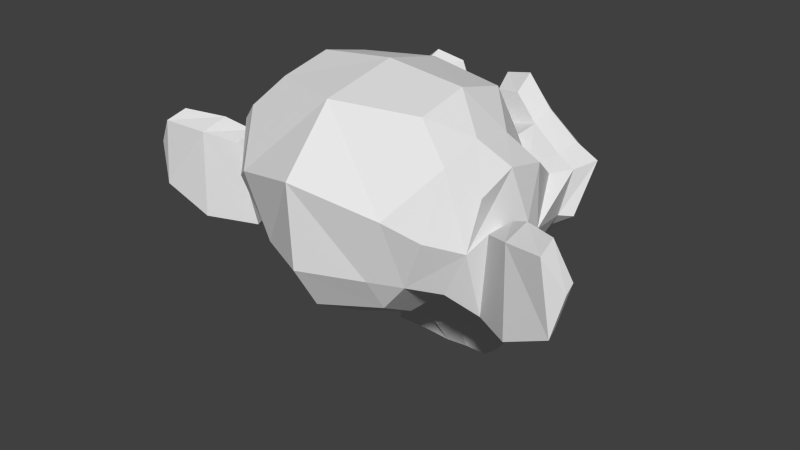 # Source: monkey.blend  (saved by Blender 2.79.0; exported with 4.5.12 LTS)
import bpy
from mathutils import Matrix  # noqa: F401  (used for matrix-valued properties, if any)

bpy.ops.wm.read_factory_settings(use_empty=True)
scene = bpy.context.scene
scene.name = 'Scene'

# ---- collections
col_collection_1 = bpy.data.collections.new('Collection 1'); scene.collection.children.link(col_collection_1)

# ---- world
world_world = bpy.data.worlds.new('World'); scene.world = world_world
world_world.color = (0.05088, 0.05088, 0.05088)
world_world.use_sun_shadow = False
world_world.sun_shadow_jitter_overblur = 0.0
world_world.cycles.sampling_method = 'NONE'
world_world.cycles.sample_map_resolution = 256

# ---- meshes
me_suzanne = bpy.data.meshes.new('Suzanne')
me_suzanne.from_pydata([(-0.4375, 0.1124, 0.1641), (0.4375, 0.1124, 0.1641), (-0.5, 0.03427, 0.09375), (0.5, 0.03427, 0.09375), (-0.5469, -0.0751, 0.05469), (0.5469, -0.0751, 0.05469), (-0.3516, -0.03604, -0.02344), (0.3516, -0.03604, -0.02344), (-0.3516, 0.06552, 0.03125), (0.3516, 0.06552, 0.03125), (-0.3516, 0.128, 0.1328), (0.3516, 0.128, 0.1328), (-0.2734, 0.1436, 0.1641), (0.2734, 0.1436, 0.1641), (-0.2031, 0.08896, 0.09375), (0.2031, 0.08896, 0.09375), (-0.1563, -0.004792, 0.05469), (0.1562, -0.004792, 0.05469), (-0.07813, 0.00302, 0.2422), (0.07812, 0.00302, 0.2422), (-0.1406, 0.08896, 0.2422), (0.1406, 0.08896, 0.2422), (-0.2422, 0.1436, 0.2422), (0.2422, 0.1436, 0.2422), (-0.2734, 0.1436, 0.3281), (0.2734, 0.1436, 0.3281), (-0.2031, 0.08896, 0.3906), (0.2031, 0.08896, 0.3906), (-0.1563, -0.004792, 0.4375), (0.1562, -0.004792, 0.4375), (-0.3516, -0.03604, 0.5156), (0.3516, -0.03604, 0.5156), (-0.3516, 0.06552, 0.4531), (0.3516, 0.06552, 0.4531), (-0.3516, 0.128, 0.3594), (0.3516, 0.128, 0.3594), (-0.4375, 0.1124, 0.3281), (0.4375, 0.1124, 0.3281), (-0.5, 0.03427, 0.3906), (0.5, 0.03427, 0.3906), (-0.5469, -0.0751, 0.4375), (0.5469, -0.0751, 0.4375), (-0.625, -0.09073, 0.2422), (0.625, -0.09073, 0.2422), (-0.5625, 0.01865, 0.2422), (0.5625, 0.01865, 0.2422), (-0.4688, 0.1046, 0.2422), (0.4688, 0.1046, 0.2422), (-0.4766, 0.1202, 0.2422), (0.4766, 0.1202, 0.2422), (-0.4453, 0.128, 0.3359), (0.4453, 0.128, 0.3359), (-0.3516, 0.1515, 0.375), (0.3516, 0.1515, 0.375), (-0.2656, 0.1671, 0.3359), (0.2656, 0.1671, 0.3359), (-0.2266, 0.1671, 0.2422), (0.2266, 0.1671, 0.2422), (-0.2656, 0.1671, 0.1562), (0.2656, 0.1671, 0.1562), (-0.3516, 0.1749, 0.2422), (0.3516, 0.1749, 0.2422), (-0.3516, 0.1515, 0.1172), (0.3516, 0.1515, 0.1172), (-0.4453, 0.128, 0.1562), (0.4453, 0.128, 0.1562), (-3.633e-08, 0.08896, 0.4297), (-4.316e-08, 0.1671, 0.3516), (-3.565e-08, 0.08115, -0.6797), (-3.975e-08, 0.128, -0.3203), (-4.111e-08, 0.1436, -0.1875), (-3.428e-08, 0.06552, -0.7734), (-2.404e-08, -0.05167, 0.4062), (-2.13e-08, -0.08292, 0.5703), (7.636e-08, -1.2, 0.8984), (1.03e-07, -1.505, 0.5625), (1.01e-07, -1.481, 0.07031), (5.929e-08, -1.005, -0.3828), (-0.2031, -0.09073, -0.1875), (0.2031, -0.09073, -0.1875), (-0.3125, -0.08292, -0.4375), (0.3125, -0.08292, -0.4375), (-0.3516, -0.08292, -0.6953), (0.3516, -0.08292, -0.6953), (-0.3672, -0.122, -0.8906), (0.3672, -0.122, -0.8906), (-0.3281, -0.1298, -0.9453), (0.3281, -0.1298, -0.9453), (-0.1797, -0.09854, -0.9688), (0.1797, -0.09854, -0.9688), (-2.199e-08, -0.0751, -0.9844), (-0.4375, -0.122, -0.1406), (0.4375, -0.122, -0.1406), (-0.6328, -0.1142, -0.03906), (0.6328, -0.1142, -0.03906), (-0.8281, -0.2079, 0.1484), (0.8281, -0.2079, 0.1484), (-0.8594, -0.05948, 0.4297), (0.8594, -0.05948, 0.4297), (-0.7109, -0.02823, 0.4844), (0.7109, -0.02823, 0.4844), (-0.4922, 0.03427, 0.6016), (0.4922, 0.03427, 0.6016), (-0.3203, 0.08115, 0.7578), (0.3203, 0.08115, 0.7578), (-0.1563, 0.1046, 0.7188), (0.1562, 0.1046, 0.7188), (-0.0625, 0.09677, 0.4922), (0.0625, 0.09677, 0.4922), (-0.1641, 0.1202, 0.4141), (0.1641, 0.1202, 0.4141), (-0.125, 0.1124, 0.3047), (0.125, 0.1124, 0.3047), (-0.2031, 0.08896, 0.09375), (0.2031, 0.08896, 0.09375), (-0.375, 0.0499, 0.01562), (0.375, 0.0499, 0.01562), (-0.4922, 0.01865, 0.0625), (0.4922, 0.01865, 0.0625), (-0.625, -0.004792, 0.1875), (0.625, -0.004792, 0.1875), (-0.6406, -0.004792, 0.2969), (0.6406, -0.004792, 0.2969), (-0.6016, 0.01083, 0.375), (0.6016, 0.01083, 0.375), (-0.4297, 0.06552, 0.4375), (0.4297, 0.06552, 0.4375), (-0.25, 0.1046, 0.4688), (0.25, 0.1046, 0.4688), (-3.565e-08, 0.08115, -0.7656), (-0.1094, 0.08115, -0.7188), (0.1094, 0.08115, -0.7188), (-0.1172, 0.05771, -0.8359), (0.1172, 0.05771, -0.8359), (-0.0625, 0.04208, -0.8828), (0.0625, 0.04208, -0.8828), (-3.155e-08, 0.03427, -0.8906), (-3.701e-08, 0.09677, -0.1953), (-3.633e-08, 0.08896, -0.1406), (-0.1016, 0.08896, -0.1484), (0.1016, 0.08896, -0.1484), (-0.125, 0.09677, -0.2266), (0.125, 0.09677, -0.2266), (-0.08594, 0.08896, -0.2891), (0.08594, 0.08896, -0.2891), (-0.3984, 0.01865, -0.04688), (0.3984, 0.01865, -0.04688), (-0.6172, -0.02823, 0.05469), (0.6172, -0.02823, 0.05469), (-0.7266, -0.05167, 0.2031), (0.7266, -0.05167, 0.2031), (-0.7422, 0.00302, 0.375), (0.7422, 0.00302, 0.375), (-0.6875, 0.07333, 0.4141), (0.6875, 0.07333, 0.4141), (-0.4375, 0.1436, 0.5469), (0.4375, 0.1436, 0.5469), (-0.3125, 0.1827, 0.6406), (0.3125, 0.1827, 0.6406), (-0.2031, 0.1983, 0.6172), (0.2031, 0.1983, 0.6172), (-0.1016, 0.1905, 0.4297), (0.1016, 0.1905, 0.4297), (-0.125, 0.1593, -0.1016), (0.125, 0.1593, -0.1016), (-0.2109, 0.05771, -0.4453), (0.2109, 0.05771, -0.4453), (-0.25, 0.03427, -0.7031), (0.25, 0.03427, -0.7031), (-0.2656, 0.01083, -0.8203), (0.2656, 0.01083, -0.8203), (-0.2344, -0.02042, -0.9141), (0.2344, -0.02042, -0.9141), (-0.1641, -0.02042, -0.9297), (0.1641, -0.02042, -0.9297), (-2.745e-08, -0.0126, -0.9453), (-3.496e-08, 0.07333, 0.04688), (-3.838e-08, 0.1124, 0.2109), (-0.3281, 0.08896, 0.4766), (0.3281, 0.08896, 0.4766), (-0.1641, 0.09677, 0.1406), (0.1641, 0.09677, 0.1406), (-0.1328, 0.1046, 0.2109), (0.1328, 0.1046, 0.2109), (-0.1172, 0.08115, -0.6875), (0.1172, 0.08115, -0.6875), (-0.07813, 0.09677, -0.4453), (0.07812, 0.09677, -0.4453), (-3.701e-08, 0.09677, -0.4453), (-3.633e-08, 0.08896, -0.3281), (-0.09375, 0.128, -0.2734), (0.09375, 0.128, -0.2734), (-0.1328, 0.1436, -0.2266), (0.1328, 0.1436, -0.2266), (-0.1094, 0.128, -0.1328), (0.1094, 0.128, -0.1328), (-0.03906, 0.128, -0.125), (0.03906, 0.128, -0.125), (-4.384e-08, 0.1749, -0.2031), (-0.04688, 0.1593, -0.1484), (0.04687, 0.1593, -0.1484), (-0.09375, 0.1593, -0.1562), (0.09375, 0.1593, -0.1562), (-0.1094, 0.1749, -0.2266), (0.1094, 0.1749, -0.2266), (-0.07813, 0.1515, -0.25), (0.07812, 0.1515, -0.25), (-4.179e-08, 0.1515, -0.2891), (-0.2578, -0.09854, -0.3125), (0.2578, -0.09854, -0.3125), (-0.1641, 0.05771, -0.2422), (0.1641, 0.05771, -0.2422), (-0.1797, 0.05771, -0.3125), (0.1797, 0.05771, -0.3125), (-0.2344, -0.09854, -0.25), (0.2344, -0.09854, -0.25), (-3.155e-08, 0.03427, -0.875), (-0.04688, 0.03427, -0.8672), (0.04687, 0.03427, -0.8672), (-0.09375, 0.05771, -0.8203), (0.09375, 0.05771, -0.8203), (-0.09375, 0.07333, -0.7422), (0.09375, 0.07333, -0.7422), (-2.882e-08, 0.00302, -0.7812), (-0.09375, 0.01083, -0.75), (0.09375, 0.01083, -0.75), (-0.09375, -0.0126, -0.8125), (0.09375, -0.0126, -0.8125), (-0.04688, -0.02042, -0.8516), (0.04687, -0.02042, -0.8516), (-2.677e-08, -0.02042, -0.8594), (-0.1719, 0.128, 0.2188), (0.1719, 0.128, 0.2188), (-0.1875, 0.1202, 0.1562), (0.1875, 0.1202, 0.1562), (-0.3359, 0.1046, 0.4297), (0.3359, 0.1046, 0.4297), (-0.2734, 0.1202, 0.4219), (0.2734, 0.1202, 0.4219), (-0.4219, 0.1202, 0.3984), (0.4219, 0.1202, 0.3984), (-0.5625, 0.04208, 0.3516), (0.5625, 0.04208, 0.3516), (-0.5859, 0.03427, 0.2891), (0.5859, 0.03427, 0.2891), (-0.5781, 0.02646, 0.1953), (0.5781, 0.02646, 0.1953), (-0.4766, 0.06552, 0.1016), (0.4766, 0.06552, 0.1016), (-0.375, 0.08896, 0.0625), (0.375, 0.08896, 0.0625), (-0.2266, 0.128, 0.1094), (0.2266, 0.128, 0.1094), (-0.1797, 0.128, 0.2969), (0.1797, 0.128, 0.2969), (-0.2109, 0.128, 0.375), (0.2109, 0.128, 0.375), (-0.2344, 0.1046, 0.3594), (0.2344, 0.1046, 0.3594), (-0.1953, 0.1046, 0.2969), (0.1953, 0.1046, 0.2969), (-0.2422, 0.1046, 0.125), (0.2422, 0.1046, 0.125), (-0.375, 0.07333, 0.08594), (0.375, 0.07333, 0.08594), (-0.4609, 0.0499, 0.1172), (0.4609, 0.0499, 0.1172), (-0.5469, 0.01865, 0.2109), (0.5469, 0.01865, 0.2109), (-0.5547, 0.01865, 0.2812), (0.5547, 0.01865, 0.2812), (-0.5312, 0.02646, 0.3359), (0.5312, 0.02646, 0.3359), (-0.4141, 0.09677, 0.3906), (0.4141, 0.09677, 0.3906), (-0.2812, 0.1124, 0.3984), (0.2812, 0.1124, 0.3984), (-0.3359, 0.09677, 0.4062), (0.3359, 0.09677, 0.4062), (-0.2031, 0.09677, 0.1719), (0.2031, 0.09677, 0.1719), (-0.1953, 0.09677, 0.2266), (0.1953, 0.09677, 0.2266), (-0.1094, -0.04385, 0.4609), (0.1094, -0.04385, 0.4609), (-0.1953, -0.03604, 0.6641), (0.1953, -0.03604, 0.6641), (-0.3359, -0.05948, 0.6875), (0.3359, -0.05948, 0.6875), (-0.4844, -0.09854, 0.5547), (0.4844, -0.09854, 0.5547), (-0.6797, -0.161, 0.4531), (0.6797, -0.161, 0.4531), (-0.7969, -0.1923, 0.4062), (0.7969, -0.1923, 0.4062), (-0.7734, -0.2782, 0.1641), (0.7734, -0.2782, 0.1641), (-0.6016, -0.2392, 0.0), (0.6016, -0.2392, 0.0), (-0.4375, -0.1845, -0.09375), (0.4375, -0.1845, -0.09375), (3.283e-09, -0.3642, 0.8984), (3.538e-08, -0.7314, 0.9844), (8.729e-08, -1.325, -0.1953), (1.216e-08, -0.4657, -0.4609), (-1.174e-08, -0.1923, -0.9766), (-1.498e-09, -0.3095, -0.8047), (5.51e-10, -0.3329, -0.5703), (3.966e-09, -0.372, -0.4844), (-0.8516, -0.5985, 0.2344), (0.8516, -0.5985, 0.2344), (-0.8594, -0.7001, 0.3203), (0.8594, -0.7001, 0.3203), (-0.7734, -1.091, 0.2656), (0.7734, -1.091, 0.2656), (-0.4609, -1.356, 0.4375), (0.4609, -1.356, 0.4375), (-0.7344, -0.5829, -0.04688), (0.7344, -0.5829, -0.04688), (-0.5938, -0.8173, -0.125), (0.5938, -0.8173, -0.125), (-0.6406, -1.083, -0.007812), (0.6406, -1.083, -0.007812), (-0.3359, -1.317, 0.05469), (0.3359, -1.317, 0.05469), (-0.2344, -0.247, -0.3516), (0.2344, -0.247, -0.3516), (-0.1797, -0.3954, -0.4141), (0.1797, -0.3954, -0.4141), (-0.2891, -0.2704, -0.7109), (0.2891, -0.2704, -0.7109), (-0.25, -0.2626, -0.5), (0.25, -0.2626, -0.5), (-0.3281, -0.2548, -0.9141), (0.3281, -0.2548, -0.9141), (-0.1406, -0.286, -0.7578), (0.1406, -0.286, -0.7578), (-0.125, -0.2939, -0.5391), (0.125, -0.2939, -0.5391), (-0.1641, -0.2157, -0.9453), (0.1641, -0.2157, -0.9453), (-0.2188, -0.2235, -0.2812), (0.2188, -0.2235, -0.2812), (-0.2109, -0.1845, -0.2266), (0.2109, -0.1845, -0.2266), (-0.2031, -0.1532, -0.1719), (0.2031, -0.1532, -0.1719), (-0.2109, -0.4892, -0.3906), (0.2109, -0.4892, -0.3906), (-0.2969, -0.9189, -0.3125), (0.2969, -0.9189, -0.3125), (-0.3437, -1.192, -0.1484), (0.3438, -1.192, -0.1484), (-0.4531, -1.036, 0.8672), (0.4531, -1.036, 0.8672), (-0.4531, -0.7235, 0.9297), (0.4531, -0.7235, 0.9297), (-0.4531, -0.4189, 0.8516), (0.4531, -0.4189, 0.8516), (-0.4609, -0.2235, 0.5234), (0.4609, -0.2235, 0.5234), (-0.7266, -0.3173, 0.4062), (0.7266, -0.3173, 0.4062), (-0.6328, -0.372, 0.4531), (0.6328, -0.372, 0.4531), (-0.6406, -0.5985, 0.7031), (0.6406, -0.5985, 0.7031), (-0.7969, -0.5282, 0.5625), (0.7969, -0.5282, 0.5625), (-0.7969, -0.7704, 0.6172), (0.7969, -0.7704, 0.6172), (-0.6406, -0.8485, 0.75), (0.6406, -0.8485, 0.75), (-0.6406, -1.099, 0.6797), (0.6406, -1.099, 0.6797), (-0.7969, -1.013, 0.5391), (0.7969, -1.013, 0.5391), (-0.6172, -1.239, 0.3281), (0.6172, -1.239, 0.3281), (-0.4844, -1.2, 0.02344), (0.4844, -1.2, 0.02344), (-0.8203, -0.8564, 0.3281), (0.8203, -0.8564, 0.3281), (-0.4062, -0.5048, -0.1719), (0.4062, -0.5048, -0.1719), (-0.4297, -0.8642, -0.1953), (0.4297, -0.8642, -0.1953), (-0.8906, -0.8876, 0.4062), (0.8906, -0.8876, 0.4062), (-0.7734, -0.7782, -0.1406), (0.7734, -0.7782, -0.1406), (-1.039, -0.9814, -0.1016), (1.039, -0.9814, -0.1016), (-1.281, -1.083, 0.05469), (1.281, -1.083, 0.05469), (-1.352, -1.075, 0.3203), (1.352, -1.075, 0.3203), (-1.234, -1.075, 0.5078), (1.234, -1.075, 0.5078), (-1.023, -0.9657, 0.4766), (1.023, -0.9657, 0.4766), (-1.016, -0.9423, 0.4141), (1.016, -0.9423, 0.4141), (-1.188, -1.044, 0.4375), (1.188, -1.044, 0.4375), (-1.266, -1.059, 0.2891), (1.266, -1.059, 0.2891), (-1.211, -1.059, 0.07812), (1.211, -1.059, 0.07812), (-1.031, -0.9579, -0.03906), (1.031, -0.9579, -0.03906), (-0.8281, -0.786, -0.07031), (0.8281, -0.786, -0.07031), (-0.9219, -0.872, 0.3594), (0.9219, -0.872, 0.3594), (-0.9453, -0.9423, 0.3047), (0.9453, -0.9423, 0.3047), (-0.8828, -0.8642, -0.02344), (0.8828, -0.8642, -0.02344), (-1.039, -1.02, 0.0), (1.039, -1.02, 0.0), (-1.188, -1.099, 0.09375), (1.188, -1.099, 0.09375), (-1.234, -1.099, 0.25), (1.234, -1.099, 0.25), (-1.172, -1.091, 0.3594), (1.172, -1.091, 0.3594), (-1.023, -1.013, 0.3438), (1.023, -1.013, 0.3438), (-0.8438, -0.8642, 0.2891), (0.8438, -0.8642, 0.2891), (-0.8359, -0.9267, 0.1719), (0.8359, -0.9267, 0.1719), (-0.7578, -0.9267, 0.09375), (0.7578, -0.9267, 0.09375), (-0.8203, -0.9267, 0.08594), (0.8203, -0.9267, 0.08594), (-0.8438, -0.9267, 0.01562), (0.8438, -0.9267, 0.01562), (-0.8125, -0.9267, -0.01562), (0.8125, -0.9267, -0.01562), (-0.7266, -0.7235, 0.0), (0.7266, -0.7235, 0.0), (-0.7188, -0.8251, -0.02344), (0.7188, -0.8251, -0.02344), (-0.7188, -0.8407, 0.03906), (0.7188, -0.8407, 0.03906), (-0.7969, -0.8642, 0.2031), (0.7969, -0.8642, 0.2031), (-0.8906, -0.9189, 0.2422), (0.8906, -0.9189, 0.2422), (-0.8906, -0.9735, 0.2344), (0.8906, -0.9735, 0.2344), (-0.8125, -0.9735, -0.01562), (0.8125, -0.9735, -0.01562), (-0.8516, -0.9735, 0.01562), (0.8516, -0.9735, 0.01562), (-0.8281, -0.9735, 0.07812), (0.8281, -0.9735, 0.07812), (-0.7656, -0.9735, 0.09375), (0.7656, -0.9735, 0.09375), (-0.8438, -0.9735, 0.1719), (0.8438, -0.9735, 0.1719), (-1.039, -1.067, 0.3281), (1.039, -1.067, 0.3281), (-1.188, -1.138, 0.3438), (1.188, -1.138, 0.3438), (-1.258, -1.145, 0.2422), (1.258, -1.145, 0.2422), (-1.211, -1.138, 0.08594), (1.211, -1.138, 0.08594), (-1.047, -1.075, 0.0), (1.047, -1.075, 0.0), (-0.8828, -0.9189, -0.01562), (0.8828, -0.9189, -0.01562), (-0.9531, -0.997, 0.2891), (0.9531, -0.997, 0.2891), (-0.8906, -0.9814, 0.1094), (0.8906, -0.9814, 0.1094), (-0.9375, -0.9892, 0.0625), (0.9375, -0.9892, 0.0625), (-1.0, -1.02, 0.125), (1.0, -1.02, 0.125), (-0.9609, -1.005, 0.1719), (0.9609, -1.005, 0.1719), (-1.016, -1.028, 0.2344), (1.016, -1.028, 0.2344), (-1.055, -1.036, 0.1875), (1.055, -1.036, 0.1875), (-1.109, -1.044, 0.2109), (1.109, -1.044, 0.2109), (-1.086, -1.044, 0.2734), (1.086, -1.044, 0.2734), (-1.023, -1.138, 0.4375), (1.023, -1.138, 0.4375), (-1.25, -1.2, 0.4688), (1.25, -1.2, 0.4688), (-1.367, -1.153, 0.2969), (1.367, -1.153, 0.2969), (-1.312, -1.184, 0.05469), (1.312, -1.184, 0.05469), (-1.039, -1.145, -0.08594), (1.039, -1.145, -0.08594), (-0.7891, -0.9814, -0.125), (0.7891, -0.9814, -0.125), (-0.8594, -1.036, 0.3828), (0.8594, -1.036, 0.3828)], [], [(46, 0, 2, 44), (3, 1, 47, 45), (44, 2, 4, 42), (5, 3, 45, 43), (2, 8, 6, 4), (7, 9, 3, 5), (0, 10, 8, 2), (9, 11, 1, 3), (10, 12, 14, 8), (15, 13, 11, 9), (8, 14, 16, 6), (17, 15, 9, 7), (14, 20, 18, 16), (19, 21, 15, 17), (12, 22, 20, 14), (21, 23, 13, 15), (22, 24, 26, 20), (27, 25, 23, 21), (20, 26, 28, 18), (29, 27, 21, 19), (26, 32, 30, 28), (31, 33, 27, 29), (24, 34, 32, 26), (33, 35, 25, 27), (34, 36, 38, 32), (39, 37, 35, 33), (32, 38, 40, 30), (41, 39, 33, 31), (38, 44, 42, 40), (43, 45, 39, 41), (36, 46, 44, 38), (45, 47, 37, 39), (46, 36, 50, 48), (51, 37, 47, 49), (36, 34, 52, 50), (53, 35, 37, 51), (34, 24, 54, 52), (55, 25, 35, 53), (24, 22, 56, 54), (57, 23, 25, 55), (22, 12, 58, 56), (59, 13, 23, 57), (12, 10, 62, 58), (63, 11, 13, 59), (10, 0, 64, 62), (65, 1, 11, 63), (0, 46, 48, 64), (49, 47, 1, 65), (60, 64, 48), (49, 65, 61), (62, 64, 60), (61, 65, 63), (60, 58, 62), (63, 59, 61), (60, 56, 58), (59, 57, 61), (60, 54, 56), (57, 55, 61), (60, 52, 54), (55, 53, 61), (60, 50, 52), (53, 51, 61), (60, 48, 50), (51, 49, 61), (88, 173, 175, 90), (175, 174, 89, 90), (86, 171, 173, 88), (174, 172, 87, 89), (84, 169, 171, 86), (172, 170, 85, 87), (82, 167, 169, 84), (170, 168, 83, 85), (80, 165, 167, 82), (168, 166, 81, 83), (78, 91, 145, 163), (146, 92, 79, 164), (91, 93, 147, 145), (148, 94, 92, 146), (93, 95, 149, 147), (150, 96, 94, 148), (95, 97, 151, 149), (152, 98, 96, 150), (97, 99, 153, 151), (154, 100, 98, 152), (99, 101, 155, 153), (156, 102, 100, 154), (101, 103, 157, 155), (158, 104, 102, 156), (103, 105, 159, 157), (160, 106, 104, 158), (105, 107, 161, 159), (162, 108, 106, 160), (107, 66, 67, 161), (67, 66, 108, 162), (109, 127, 159, 161), (160, 128, 110, 162), (127, 178, 157, 159), (158, 179, 128, 160), (125, 155, 157, 178), (158, 156, 126, 179), (123, 153, 155, 125), (156, 154, 124, 126), (121, 151, 153, 123), (154, 152, 122, 124), (119, 149, 151, 121), (152, 150, 120, 122), (117, 147, 149, 119), (150, 148, 118, 120), (115, 145, 147, 117), (148, 146, 116, 118), (113, 163, 145, 115), (146, 164, 114, 116), (113, 180, 176, 163), (176, 181, 114, 164), (109, 161, 67, 111), (67, 162, 110, 112), (111, 67, 177, 182), (177, 67, 112, 183), (176, 180, 182, 177), (183, 181, 176, 177), (134, 136, 175, 173), (175, 136, 135, 174), (132, 134, 173, 171), (174, 135, 133, 172), (130, 132, 171, 169), (172, 133, 131, 170), (165, 186, 184, 167), (185, 187, 166, 168), (130, 169, 167, 184), (168, 170, 131, 185), (143, 189, 188, 186), (188, 189, 144, 187), (184, 186, 188, 68), (188, 187, 185, 68), (129, 130, 184, 68), (185, 131, 129, 68), (141, 192, 190, 143), (191, 193, 142, 144), (139, 194, 192, 141), (193, 195, 140, 142), (138, 196, 194, 139), (195, 197, 138, 140), (137, 70, 196, 138), (197, 70, 137, 138), (189, 143, 190, 69), (191, 144, 189, 69), (69, 190, 205, 207), (206, 191, 69, 207), (70, 198, 199, 196), (200, 198, 70, 197), (196, 199, 201, 194), (202, 200, 197, 195), (194, 201, 203, 192), (204, 202, 195, 193), (192, 203, 205, 190), (206, 204, 193, 191), (198, 203, 201, 199), (202, 204, 198, 200), (198, 207, 205, 203), (206, 207, 198, 204), (138, 139, 163, 176), (164, 140, 138, 176), (139, 141, 210, 163), (211, 142, 140, 164), (141, 143, 212, 210), (213, 144, 142, 211), (143, 186, 165, 212), (166, 187, 144, 213), (80, 208, 212, 165), (213, 209, 81, 166), (208, 214, 210, 212), (211, 215, 209, 213), (78, 163, 210, 214), (211, 164, 79, 215), (130, 129, 71, 221), (71, 129, 131, 222), (132, 130, 221, 219), (222, 131, 133, 220), (134, 132, 219, 217), (220, 133, 135, 218), (136, 134, 217, 216), (218, 135, 136, 216), (216, 217, 228, 230), (229, 218, 216, 230), (217, 219, 226, 228), (227, 220, 218, 229), (219, 221, 224, 226), (225, 222, 220, 227), (221, 71, 223, 224), (223, 71, 222, 225), (223, 230, 228, 224), (229, 230, 223, 225), (224, 228, 226), (227, 229, 225), (182, 180, 233, 231), (234, 181, 183, 232), (111, 182, 231, 253), (232, 183, 112, 254), (109, 111, 253, 255), (254, 112, 110, 256), (180, 113, 251, 233), (252, 114, 181, 234), (113, 115, 249, 251), (250, 116, 114, 252), (115, 117, 247, 249), (248, 118, 116, 250), (117, 119, 245, 247), (246, 120, 118, 248), (119, 121, 243, 245), (244, 122, 120, 246), (121, 123, 241, 243), (242, 124, 122, 244), (123, 125, 239, 241), (240, 126, 124, 242), (125, 178, 235, 239), (236, 179, 126, 240), (178, 127, 237, 235), (238, 128, 179, 236), (127, 109, 255, 237), (256, 110, 128, 238), (237, 255, 257, 275), (258, 256, 238, 276), (235, 237, 275, 277), (276, 238, 236, 278), (239, 235, 277, 273), (278, 236, 240, 274), (241, 239, 273, 271), (274, 240, 242, 272), (243, 241, 271, 269), (272, 242, 244, 270), (245, 243, 269, 267), (270, 244, 246, 268), (247, 245, 267, 265), (268, 246, 248, 266), (249, 247, 265, 263), (266, 248, 250, 264), (251, 249, 263, 261), (264, 250, 252, 262), (233, 251, 261, 279), (262, 252, 234, 280), (255, 253, 259, 257), (260, 254, 256, 258), (253, 231, 281, 259), (282, 232, 254, 260), (231, 233, 279, 281), (280, 234, 232, 282), (66, 107, 283, 72), (284, 108, 66, 72), (107, 105, 285, 283), (286, 106, 108, 284), (105, 103, 287, 285), (288, 104, 106, 286), (103, 101, 289, 287), (290, 102, 104, 288), (101, 99, 291, 289), (292, 100, 102, 290), (99, 97, 293, 291), (294, 98, 100, 292), (97, 95, 295, 293), (296, 96, 98, 294), (95, 93, 297, 295), (298, 94, 96, 296), (93, 91, 299, 297), (300, 92, 94, 298), (307, 308, 327, 337), (328, 308, 307, 338), (306, 307, 337, 335), (338, 307, 306, 336), (305, 306, 335, 339), (336, 306, 305, 340), (88, 90, 305, 339), (305, 90, 89, 340), (86, 88, 339, 333), (340, 89, 87, 334), (84, 86, 333, 329), (334, 87, 85, 330), (82, 84, 329, 331), (330, 85, 83, 332), (329, 335, 337, 331), (338, 336, 330, 332), (329, 333, 339, 335), (340, 334, 330, 336), (325, 331, 337, 327), (338, 332, 326, 328), (80, 82, 331, 325), (332, 83, 81, 326), (208, 341, 343, 214), (344, 342, 209, 215), (80, 325, 341, 208), (342, 326, 81, 209), (78, 214, 343, 345), (344, 215, 79, 346), (78, 345, 299, 91), (300, 346, 79, 92), (76, 323, 351, 303), (352, 324, 76, 303), (303, 351, 349, 77), (350, 352, 303, 77), (77, 349, 347, 304), (348, 350, 77, 304), (304, 347, 327, 308), (328, 348, 304, 308), (325, 327, 347, 341), (348, 328, 326, 342), (295, 297, 317, 309), (318, 298, 296, 310), (75, 315, 323, 76), (324, 316, 75, 76), (301, 357, 355, 302), (356, 358, 301, 302), (302, 355, 353, 74), (354, 356, 302, 74), (74, 353, 315, 75), (316, 354, 74, 75), (291, 293, 361, 363), (362, 294, 292, 364), (363, 361, 367, 365), (368, 362, 364, 366), (365, 367, 369, 371), (370, 368, 366, 372), (371, 369, 375, 373), (376, 370, 372, 374), (313, 377, 373, 375), (374, 378, 314, 376), (315, 353, 373, 377), (374, 354, 316, 378), (353, 355, 371, 373), (372, 356, 354, 374), (355, 357, 365, 371), (366, 358, 356, 372), (357, 359, 363, 365), (364, 360, 358, 366), (289, 291, 363, 359), (364, 292, 290, 360), (73, 359, 357, 301), (358, 360, 73, 301), (283, 285, 287, 289), (288, 286, 284, 290), (283, 289, 359, 73), (360, 290, 284, 73), (72, 283, 73), (73, 284, 72), (293, 295, 309, 361), (310, 296, 294, 362), (309, 311, 367, 361), (368, 312, 310, 362), (311, 381, 369, 367), (370, 382, 312, 368), (313, 375, 369, 381), (370, 376, 314, 382), (347, 349, 385, 383), (386, 350, 348, 384), (317, 383, 385, 319), (386, 384, 318, 320), (297, 299, 383, 317), (384, 300, 298, 318), (299, 343, 341, 383), (342, 344, 300, 384), (341, 347, 383), (384, 348, 342), (299, 345, 343), (344, 346, 300), (313, 321, 379, 377), (380, 322, 314, 378), (315, 377, 379, 323), (380, 378, 316, 324), (319, 385, 379, 321), (380, 386, 320, 322), (349, 351, 379, 385), (380, 352, 350, 386), (323, 379, 351), (352, 380, 324), (399, 387, 413, 401), (414, 388, 400, 402), (399, 401, 403, 397), (404, 402, 400, 398), (397, 403, 405, 395), (406, 404, 398, 396), (395, 405, 407, 393), (408, 406, 396, 394), (393, 407, 409, 391), (410, 408, 394, 392), (391, 409, 411, 389), (412, 410, 392, 390), (409, 419, 417, 411), (418, 420, 410, 412), (407, 421, 419, 409), (420, 422, 408, 410), (405, 423, 421, 407), (422, 424, 406, 408), (403, 425, 423, 405), (424, 426, 404, 406), (401, 427, 425, 403), (426, 428, 402, 404), (401, 413, 415, 427), (416, 414, 402, 428), (317, 319, 443, 441), (444, 320, 318, 442), (319, 389, 411, 443), (412, 390, 320, 444), (309, 317, 441, 311), (442, 318, 310, 312), (381, 429, 413, 387), (414, 430, 382, 388), (411, 417, 439, 443), (440, 418, 412, 444), (437, 445, 443, 439), (444, 446, 438, 440), (433, 445, 437, 435), (438, 446, 434, 436), (431, 447, 445, 433), (446, 448, 432, 434), (429, 447, 431, 449), (432, 448, 430, 450), (413, 429, 449, 415), (450, 430, 414, 416), (311, 447, 429, 381), (430, 448, 312, 382), (311, 441, 445, 447), (446, 442, 312, 448), (441, 443, 445), (446, 444, 442), (415, 449, 451, 475), (452, 450, 416, 476), (449, 431, 461, 451), (462, 432, 450, 452), (431, 433, 459, 461), (460, 434, 432, 462), (433, 435, 457, 459), (458, 436, 434, 460), (435, 437, 455, 457), (456, 438, 436, 458), (437, 439, 453, 455), (454, 440, 438, 456), (439, 417, 473, 453), (474, 418, 440, 454), (427, 415, 475, 463), (476, 416, 428, 464), (425, 427, 463, 465), (464, 428, 426, 466), (423, 425, 465, 467), (466, 426, 424, 468), (421, 423, 467, 469), (468, 424, 422, 470), (419, 421, 469, 471), (470, 422, 420, 472), (417, 419, 471, 473), (472, 420, 418, 474), (457, 455, 479, 477), (480, 456, 458, 478), (477, 479, 481, 483), (482, 480, 478, 484), (483, 481, 487, 485), (488, 482, 484, 486), (485, 487, 489, 491), (490, 488, 486, 492), (463, 475, 485, 491), (486, 476, 464, 492), (451, 483, 485, 475), (486, 484, 452, 476), (451, 461, 477, 483), (478, 462, 452, 484), (457, 477, 461, 459), (462, 478, 458, 460), (453, 473, 479, 455), (480, 474, 454, 456), (471, 481, 479, 473), (480, 482, 472, 474), (469, 487, 481, 471), (482, 488, 470, 472), (467, 489, 487, 469), (488, 490, 468, 470), (465, 491, 489, 467), (490, 492, 466, 468), (463, 491, 465), (466, 492, 464), (391, 389, 503, 501), (504, 390, 392, 502), (393, 391, 501, 499), (502, 392, 394, 500), (395, 393, 499, 497), (500, 394, 396, 498), (397, 395, 497, 495), (498, 396, 398, 496), (399, 397, 495, 493), (496, 398, 400, 494), (387, 399, 493, 505), (494, 400, 388, 506), (493, 501, 503, 505), (504, 502, 494, 506), (493, 495, 499, 501), (500, 496, 494, 502), (495, 497, 499), (500, 498, 496), (313, 381, 387, 505), (388, 382, 314, 506), (313, 505, 503, 321), (504, 506, 314, 322), (319, 321, 503, 389), (504, 322, 320, 390)])
_uv = me_suzanne.uv_layers.new(name='UVMap')
_uv.uv.foreach_set('vector', [0.7669, 0.6663, 0.755, 0.6542, 0.7662, 0.6308, 0.7916, 0.6558, 0.6262, 0.6308, 0.6374, 0.6542, 0.6255, 0.6663, 0.6008, 0.6558, 0.6988, 0.5543, 0.6768, 0.5331, 0.692, 0.5104, 0.7235, 0.5447, 0.6325, 0.3901, 0.6476, 0.4129, 0.6254, 0.4339, 0.6008, 0.4242, 0.6768, 0.5331, 0.646, 0.5341, 0.6409, 0.5085, 0.692, 0.5104, 0.6835, 0.3884, 0.6784, 0.4139, 0.6476, 0.4129, 0.6325, 0.3901, 0.755, 0.6542, 0.7359, 0.6534, 0.7292, 0.6286, 0.7662, 0.6308, 0.6632, 0.6286, 0.6565, 0.6534, 0.6374, 0.6542, 0.6262, 0.6308, 0.7359, 0.6534, 0.7227, 0.6663, 0.6996, 0.6543, 0.7292, 0.6286, 0.6928, 0.6543, 0.6698, 0.6663, 0.6565, 0.6534, 0.6632, 0.6286, 0.646, 0.5341, 0.6247, 0.5548, 0.6008, 0.5431, 0.6409, 0.5085, 0.7235, 0.4231, 0.6996, 0.4347, 0.6784, 0.4139, 0.6835, 0.3884, 0.6247, 0.5548, 0.6227, 0.5832, 0.6008, 0.5935, 0.6008, 0.5431, 0.7233, 0.4735, 0.7015, 0.4632, 0.6996, 0.4347, 0.7235, 0.4231, 0.7227, 0.6663, 0.7211, 0.6859, 0.6964, 0.6965, 0.6996, 0.6543, 0.6961, 0.6965, 0.6714, 0.6859, 0.6698, 0.6663, 0.6928, 0.6543, 0.7211, 0.6859, 0.7369, 0.6993, 0.7291, 0.7226, 0.6964, 0.6965, 0.6633, 0.7226, 0.6555, 0.6993, 0.6714, 0.6859, 0.6961, 0.6965, 0.6227, 0.5832, 0.6436, 0.6038, 0.637, 0.6283, 0.6008, 0.5935, 0.687, 0.5082, 0.6805, 0.4836, 0.7015, 0.4632, 0.7233, 0.4735, 0.6436, 0.6038, 0.6739, 0.6046, 0.6874, 0.6269, 0.637, 0.6283, 0.6367, 0.5066, 0.6502, 0.4844, 0.6805, 0.4836, 0.687, 0.5082, 0.7369, 0.6993, 0.7553, 0.6986, 0.7677, 0.7191, 0.7291, 0.7226, 0.6247, 0.7191, 0.6372, 0.6986, 0.6555, 0.6993, 0.6633, 0.7226, 0.7553, 0.6986, 0.7677, 0.6844, 0.7916, 0.6913, 0.7677, 0.7191, 0.6008, 0.6913, 0.6247, 0.6844, 0.6372, 0.6986, 0.6247, 0.7191, 0.6739, 0.6046, 0.697, 0.5848, 0.7234, 0.5924, 0.6874, 0.6269, 0.6008, 0.472, 0.6272, 0.4644, 0.6502, 0.4844, 0.6367, 0.5066, 0.697, 0.5848, 0.6988, 0.5543, 0.7235, 0.5447, 0.7234, 0.5924, 0.6008, 0.4242, 0.6254, 0.4339, 0.6272, 0.4644, 0.6008, 0.472, 0.7677, 0.6844, 0.7669, 0.6663, 0.7916, 0.6558, 0.7916, 0.6913, 0.6008, 0.6558, 0.6255, 0.6663, 0.6247, 0.6844, 0.6008, 0.6913, 0.7669, 0.6663, 0.7677, 0.6844, 0.7641, 0.6837, 0.7643, 0.6674, 0.6284, 0.6837, 0.6247, 0.6844, 0.6255, 0.6663, 0.6282, 0.6674, 0.7677, 0.6844, 0.7553, 0.6986, 0.7522, 0.6941, 0.7641, 0.6837, 0.6402, 0.6941, 0.6372, 0.6986, 0.6247, 0.6844, 0.6284, 0.6837, 0.7553, 0.6986, 0.7369, 0.6993, 0.7383, 0.6941, 0.7522, 0.6941, 0.6541, 0.6941, 0.6555, 0.6993, 0.6372, 0.6986, 0.6402, 0.6941, 0.7369, 0.6993, 0.7211, 0.6859, 0.7277, 0.6832, 0.7383, 0.6941, 0.6647, 0.6832, 0.6714, 0.6859, 0.6555, 0.6993, 0.6541, 0.6941, 0.7211, 0.6859, 0.7227, 0.6663, 0.7274, 0.6689, 0.7277, 0.6832, 0.665, 0.6689, 0.6698, 0.6663, 0.6714, 0.6859, 0.6647, 0.6832, 0.7227, 0.6663, 0.7359, 0.6534, 0.7371, 0.6588, 0.7274, 0.6689, 0.6553, 0.6588, 0.6565, 0.6534, 0.6698, 0.6663, 0.665, 0.6689, 0.7359, 0.6534, 0.755, 0.6542, 0.7531, 0.6574, 0.7371, 0.6588, 0.6393, 0.6574, 0.6374, 0.6542, 0.6565, 0.6534, 0.6553, 0.6588, 0.755, 0.6542, 0.7669, 0.6663, 0.7643, 0.6674, 0.7531, 0.6574, 0.6282, 0.6674, 0.6255, 0.6663, 0.6374, 0.6542, 0.6393, 0.6574, 0.7445, 0.676, 0.7531, 0.6574, 0.7643, 0.6674, 0.6282, 0.6674, 0.6393, 0.6574, 0.6479, 0.676, 0.7371, 0.6588, 0.7531, 0.6574, 0.7445, 0.676, 0.6479, 0.676, 0.6393, 0.6574, 0.6553, 0.6588, 0.7445, 0.676, 0.7274, 0.6689, 0.7371, 0.6588, 0.6553, 0.6588, 0.665, 0.6689, 0.6479, 0.676, 0.7445, 0.676, 0.7277, 0.6832, 0.7274, 0.6689, 0.665, 0.6689, 0.6647, 0.6832, 0.6479, 0.676, 0.7445, 0.676, 0.7383, 0.6941, 0.7277, 0.6832, 0.6647, 0.6832, 0.6541, 0.6941, 0.6479, 0.676, 0.7445, 0.676, 0.7522, 0.6941, 0.7383, 0.6941, 0.6541, 0.6941, 0.6402, 0.6941, 0.6479, 0.676, 0.7445, 0.676, 0.7641, 0.6837, 0.7522, 0.6941, 0.6402, 0.6941, 0.6284, 0.6837, 0.6479, 0.676, 0.7445, 0.676, 0.7643, 0.6674, 0.7641, 0.6837, 0.6284, 0.6837, 0.6282, 0.6674, 0.6479, 0.676, 0.8349, 0.0004791, 0.8298, 0.01566, 0.8014, 0.01369, 0.8014, 0.0003536, 0.8014, 0.01369, 0.7729, 0.01539, 0.7679, 0.0001539, 0.8014, 0.0003536, 0.8636, 0.004226, 0.8416, 0.01878, 0.8298, 0.01566, 0.8349, 0.0004791, 0.7729, 0.01539, 0.761, 0.01839, 0.7392, 0.003609, 0.7679, 0.0001539, 0.8717, 0.01423, 0.8471, 0.03567, 0.8416, 0.01878, 0.8636, 0.004226, 0.761, 0.01839, 0.7554, 0.03522, 0.731, 0.01353, 0.7392, 0.003609, 0.8747, 0.05237, 0.8462, 0.05666, 0.8471, 0.03567, 0.8717, 0.01423, 0.7554, 0.03522, 0.7561, 0.05622, 0.7276, 0.05164, 0.731, 0.01353, 0.8775, 0.1025, 0.8435, 0.106, 0.8462, 0.05666, 0.8747, 0.05237, 0.7561, 0.05622, 0.7583, 0.1056, 0.7243, 0.1018, 0.7276, 0.05164, 0.8772, 0.1554, 0.9193, 0.1789, 0.8964, 0.2072, 0.8316, 0.1901, 0.7046, 0.2067, 0.6818, 0.1782, 0.7242, 0.1548, 0.7696, 0.1899, 0.9193, 0.1789, 0.9523, 0.2074, 0.9413, 0.2304, 0.8964, 0.2072, 0.6596, 0.2299, 0.6486, 0.2068, 0.6818, 0.1782, 0.7046, 0.2067, 0.9523, 0.2074, 0.9998, 0.2402, 0.9648, 0.2603, 0.9413, 0.2304, 0.636, 0.2598, 0.6008, 0.2396, 0.6486, 0.2068, 0.6596, 0.2299, 0.9998, 0.2402, 0.9963, 0.3071, 0.9658, 0.2999, 0.9648, 0.2603, 0.6348, 0.2996, 0.6043, 0.3067, 0.6008, 0.2396, 0.636, 0.2598, 0.9963, 0.3071, 0.9685, 0.326, 0.9499, 0.3115, 0.9658, 0.2999, 0.6508, 0.3112, 0.6321, 0.3257, 0.6043, 0.3067, 0.6348, 0.2996, 0.9685, 0.326, 0.9265, 0.3579, 0.9042, 0.34, 0.9499, 0.3115, 0.6966, 0.3398, 0.6742, 0.3578, 0.6321, 0.3257, 0.6508, 0.3112, 0.9265, 0.3579, 0.8856, 0.388, 0.8782, 0.3576, 0.9042, 0.34, 0.7225, 0.3575, 0.7151, 0.388, 0.6742, 0.3578, 0.6966, 0.3398, 0.8856, 0.388, 0.8495, 0.383, 0.857, 0.3545, 0.8782, 0.3576, 0.7438, 0.3545, 0.7513, 0.3831, 0.7151, 0.388, 0.7225, 0.3575, 0.8495, 0.383, 0.816, 0.3441, 0.8288, 0.3219, 0.857, 0.3545, 0.772, 0.3218, 0.7849, 0.3441, 0.7513, 0.3831, 0.7438, 0.3545, 0.816, 0.3441, 0.8004, 0.3337, 0.8005, 0.3068, 0.8288, 0.3219, 0.8005, 0.3068, 0.8004, 0.3337, 0.7849, 0.3441, 0.772, 0.3218, 0.8464, 0.3112, 0.8661, 0.3201, 0.857, 0.3545, 0.8288, 0.3219, 0.7438, 0.3545, 0.7347, 0.32, 0.7545, 0.3111, 0.772, 0.3218, 0.8661, 0.3201, 0.8825, 0.3203, 0.8782, 0.3576, 0.857, 0.3545, 0.7225, 0.3575, 0.7183, 0.3202, 0.7347, 0.32, 0.7438, 0.3545, 0.9035, 0.3133, 0.9042, 0.34, 0.8782, 0.3576, 0.8825, 0.3203, 0.7225, 0.3575, 0.6966, 0.3398, 0.6973, 0.3131, 0.7183, 0.3202, 0.9363, 0.2968, 0.9499, 0.3115, 0.9042, 0.34, 0.9035, 0.3133, 0.6966, 0.3398, 0.6508, 0.3112, 0.6645, 0.2965, 0.6973, 0.3131, 0.945, 0.2808, 0.9658, 0.2999, 0.9499, 0.3115, 0.9363, 0.2968, 0.6508, 0.3112, 0.6348, 0.2996, 0.6557, 0.2805, 0.6645, 0.2965, 0.9412, 0.2578, 0.9648, 0.2603, 0.9658, 0.2999, 0.945, 0.2808, 0.6348, 0.2996, 0.636, 0.2598, 0.6596, 0.2574, 0.6557, 0.2805, 0.9145, 0.2313, 0.9413, 0.2304, 0.9648, 0.2603, 0.9412, 0.2578, 0.636, 0.2598, 0.6596, 0.2299, 0.6864, 0.2309, 0.6596, 0.2574, 0.8892, 0.2212, 0.8964, 0.2072, 0.9413, 0.2304, 0.9145, 0.2313, 0.6596, 0.2299, 0.7046, 0.2067, 0.7118, 0.2208, 0.6864, 0.2309, 0.8496, 0.2355, 0.8316, 0.1901, 0.8964, 0.2072, 0.8892, 0.2212, 0.7046, 0.2067, 0.7696, 0.1899, 0.7515, 0.2353, 0.7118, 0.2208, 0.8496, 0.2355, 0.8408, 0.2478, 0.8006, 0.2255, 0.8316, 0.1901, 0.8006, 0.2255, 0.7603, 0.2476, 0.7515, 0.2353, 0.7696, 0.1899, 0.8464, 0.3112, 0.8288, 0.3219, 0.8005, 0.3068, 0.8331, 0.2879, 0.8005, 0.3068, 0.772, 0.3218, 0.7545, 0.3111, 0.7679, 0.2878, 0.8331, 0.2879, 0.8005, 0.3068, 0.8005, 0.2666, 0.8335, 0.2651, 0.8005, 0.2666, 0.8005, 0.3068, 0.7679, 0.2878, 0.7675, 0.265, 0.8006, 0.2255, 0.8408, 0.2478, 0.8335, 0.2651, 0.8005, 0.2666, 0.7675, 0.265, 0.7603, 0.2476, 0.8006, 0.2255, 0.8005, 0.2666, 0.8117, 0.02777, 0.8013, 0.02613, 0.8014, 0.01369, 0.8298, 0.01566, 0.8014, 0.01369, 0.8013, 0.02613, 0.7909, 0.02767, 0.7729, 0.01539, 0.8209, 0.03574, 0.8117, 0.02777, 0.8298, 0.01566, 0.8416, 0.01878, 0.7729, 0.01539, 0.7909, 0.02767, 0.7816, 0.03555, 0.761, 0.01839, 0.8194, 0.05688, 0.8209, 0.03574, 0.8416, 0.01878, 0.8471, 0.03567, 0.761, 0.01839, 0.7816, 0.03555, 0.7828, 0.0567, 0.7554, 0.03522, 0.8435, 0.106, 0.816, 0.1087, 0.8214, 0.06232, 0.8462, 0.05666, 0.7808, 0.06212, 0.7858, 0.1085, 0.7583, 0.1056, 0.7561, 0.05622, 0.8194, 0.05688, 0.8471, 0.03567, 0.8462, 0.05666, 0.8214, 0.06232, 0.7561, 0.05622, 0.7554, 0.03522, 0.7828, 0.0567, 0.7808, 0.06212, 0.8197, 0.1413, 0.8008, 0.1341, 0.8009, 0.109, 0.816, 0.1087, 0.8009, 0.109, 0.8008, 0.1341, 0.7818, 0.1412, 0.7858, 0.1085, 0.8214, 0.06232, 0.816, 0.1087, 0.8009, 0.109, 0.8011, 0.06573, 0.8009, 0.109, 0.7858, 0.1085, 0.7808, 0.06212, 0.8011, 0.06573, 0.8012, 0.05294, 0.8194, 0.05688, 0.8214, 0.06232, 0.8011, 0.06573, 0.7808, 0.06212, 0.7828, 0.0567, 0.8012, 0.05294, 0.8011, 0.06573, 0.8287, 0.1565, 0.8188, 0.1584, 0.8165, 0.1495, 0.8197, 0.1413, 0.785, 0.1493, 0.7826, 0.1582, 0.7727, 0.1562, 0.7818, 0.1412, 0.824, 0.1749, 0.8177, 0.1693, 0.8188, 0.1584, 0.8287, 0.1565, 0.7826, 0.1582, 0.7836, 0.169, 0.7772, 0.1745, 0.7727, 0.1562, 0.8013, 0.1813, 0.8096, 0.1731, 0.8177, 0.1693, 0.824, 0.1749, 0.7836, 0.169, 0.7914, 0.1728, 0.8013, 0.1813, 0.7772, 0.1745, 0.7992, 0.1718, 0.8007, 0.1669, 0.8096, 0.1731, 0.8013, 0.1813, 0.7914, 0.1728, 0.8007, 0.1669, 0.7992, 0.1718, 0.8013, 0.1813, 0.8008, 0.1341, 0.8197, 0.1413, 0.8165, 0.1495, 0.8008, 0.1414, 0.785, 0.1493, 0.7818, 0.1412, 0.8008, 0.1341, 0.8008, 0.1414, 0.8008, 0.1414, 0.8165, 0.1495, 0.8124, 0.1541, 0.8007, 0.1479, 0.789, 0.1539, 0.785, 0.1493, 0.8008, 0.1414, 0.8007, 0.1479, 0.8007, 0.1669, 0.8007, 0.1613, 0.8093, 0.1679, 0.8096, 0.1731, 0.7919, 0.1677, 0.8007, 0.1613, 0.8007, 0.1669, 0.7914, 0.1728, 0.8096, 0.1731, 0.8093, 0.1679, 0.8143, 0.1661, 0.8177, 0.1693, 0.7869, 0.1658, 0.7919, 0.1677, 0.7914, 0.1728, 0.7836, 0.169, 0.8177, 0.1693, 0.8143, 0.1661, 0.8145, 0.159, 0.8188, 0.1584, 0.7869, 0.1588, 0.7869, 0.1658, 0.7836, 0.169, 0.7826, 0.1582, 0.8188, 0.1584, 0.8145, 0.159, 0.8124, 0.1541, 0.8165, 0.1495, 0.789, 0.1539, 0.7869, 0.1588, 0.7826, 0.1582, 0.785, 0.1493, 0.8007, 0.1613, 0.8145, 0.159, 0.8143, 0.1661, 0.8093, 0.1679, 0.7869, 0.1658, 0.7869, 0.1588, 0.8007, 0.1613, 0.7919, 0.1677, 0.8007, 0.1613, 0.8007, 0.1479, 0.8124, 0.1541, 0.8145, 0.159, 0.789, 0.1539, 0.8007, 0.1479, 0.8007, 0.1613, 0.7869, 0.1588, 0.8013, 0.1813, 0.824, 0.1749, 0.8316, 0.1901, 0.8006, 0.2255, 0.7696, 0.1899, 0.7772, 0.1745, 0.8013, 0.1813, 0.8006, 0.2255, 0.824, 0.1749, 0.8287, 0.1565, 0.8412, 0.1518, 0.8316, 0.1901, 0.7602, 0.1515, 0.7727, 0.1562, 0.7772, 0.1745, 0.7696, 0.1899, 0.8287, 0.1565, 0.8197, 0.1413, 0.8417, 0.1348, 0.8412, 0.1518, 0.7599, 0.1344, 0.7818, 0.1412, 0.7727, 0.1562, 0.7602, 0.1515, 0.8197, 0.1413, 0.816, 0.1087, 0.8435, 0.106, 0.8417, 0.1348, 0.7583, 0.1056, 0.7858, 0.1085, 0.7818, 0.1412, 0.7599, 0.1344, 0.8775, 0.1025, 0.8778, 0.1293, 0.8417, 0.1348, 0.8435, 0.106, 0.7599, 0.1344, 0.7237, 0.1287, 0.7243, 0.1018, 0.7583, 0.1056, 0.8778, 0.1293, 0.8779, 0.1426, 0.8412, 0.1518, 0.8417, 0.1348, 0.7602, 0.1515, 0.7235, 0.142, 0.7237, 0.1287, 0.7599, 0.1344, 0.8772, 0.1554, 0.8316, 0.1901, 0.8412, 0.1518, 0.8779, 0.1426, 0.7602, 0.1515, 0.7696, 0.1899, 0.7242, 0.1548, 0.7235, 0.142, 0.8194, 0.05688, 0.8012, 0.05294, 0.8012, 0.05095, 0.8164, 0.053, 0.8012, 0.05095, 0.8012, 0.05294, 0.7828, 0.0567, 0.7859, 0.05286, 0.8209, 0.03574, 0.8194, 0.05688, 0.8164, 0.053, 0.8172, 0.03818, 0.7859, 0.05286, 0.7828, 0.0567, 0.7816, 0.03555, 0.7852, 0.03803, 0.8117, 0.02777, 0.8209, 0.03574, 0.8172, 0.03818, 0.8089, 0.03023, 0.7852, 0.03803, 0.7816, 0.03555, 0.7909, 0.02767, 0.7936, 0.03015, 0.8013, 0.02613, 0.8117, 0.02777, 0.8089, 0.03023, 0.8013, 0.02859, 0.7936, 0.03015, 0.7909, 0.02767, 0.8013, 0.02613, 0.8013, 0.02859, 0.8013, 0.02859, 0.8089, 0.03023, 0.8053, 0.03725, 0.8012, 0.03612, 0.7971, 0.03721, 0.7936, 0.03015, 0.8013, 0.02859, 0.8012, 0.03612, 0.8089, 0.03023, 0.8172, 0.03818, 0.8095, 0.04005, 0.8053, 0.03725, 0.7929, 0.03997, 0.7852, 0.03803, 0.7936, 0.03015, 0.7971, 0.03721, 0.8172, 0.03818, 0.8164, 0.053, 0.81, 0.04504, 0.8095, 0.04005, 0.7924, 0.04496, 0.7859, 0.05286, 0.7852, 0.03803, 0.7929, 0.03997, 0.8164, 0.053, 0.8012, 0.05095, 0.8012, 0.04403, 0.81, 0.04504, 0.8012, 0.04403, 0.8012, 0.05095, 0.7859, 0.05286, 0.7924, 0.04496, 0.8012, 0.04403, 0.8012, 0.03612, 0.8053, 0.03725, 0.81, 0.04504, 0.7971, 0.03721, 0.8012, 0.03612, 0.8012, 0.04403, 0.7924, 0.04496, 0.81, 0.04504, 0.8053, 0.03725, 0.8095, 0.04005, 0.7929, 0.03997, 0.7971, 0.03721, 0.7924, 0.04496, 0.8335, 0.2651, 0.8408, 0.2478, 0.8479, 0.253, 0.8438, 0.2674, 0.7532, 0.2529, 0.7603, 0.2476, 0.7675, 0.265, 0.7572, 0.2672, 0.8331, 0.2879, 0.8335, 0.2651, 0.8438, 0.2674, 0.8465, 0.2848, 0.7572, 0.2672, 0.7675, 0.265, 0.7679, 0.2878, 0.7545, 0.2847, 0.8464, 0.3112, 0.8331, 0.2879, 0.8465, 0.2848, 0.8552, 0.3012, 0.7545, 0.2847, 0.7679, 0.2878, 0.7545, 0.3111, 0.7457, 0.3011, 0.8408, 0.2478, 0.8496, 0.2355, 0.8567, 0.2433, 0.8479, 0.253, 0.7444, 0.2431, 0.7515, 0.2353, 0.7603, 0.2476, 0.7532, 0.2529, 0.8496, 0.2355, 0.8892, 0.2212, 0.8869, 0.2339, 0.8567, 0.2433, 0.7142, 0.2335, 0.7118, 0.2208, 0.7515, 0.2353, 0.7444, 0.2431, 0.8892, 0.2212, 0.9145, 0.2313, 0.9076, 0.2414, 0.8869, 0.2339, 0.6933, 0.241, 0.6864, 0.2309, 0.7118, 0.2208, 0.7142, 0.2335, 0.9145, 0.2313, 0.9412, 0.2578, 0.9296, 0.2599, 0.9076, 0.2414, 0.6712, 0.2595, 0.6596, 0.2574, 0.6864, 0.2309, 0.6933, 0.241, 0.9412, 0.2578, 0.945, 0.2808, 0.9312, 0.2793, 0.9296, 0.2599, 0.6696, 0.2789, 0.6557, 0.2805, 0.6596, 0.2574, 0.6712, 0.2595, 0.945, 0.2808, 0.9363, 0.2968, 0.9261, 0.2925, 0.9312, 0.2793, 0.6747, 0.2922, 0.6645, 0.2965, 0.6557, 0.2805, 0.6696, 0.2789, 0.9363, 0.2968, 0.9035, 0.3133, 0.8991, 0.3037, 0.9261, 0.2925, 0.7017, 0.3035, 0.6973, 0.3131, 0.6645, 0.2965, 0.6747, 0.2922, 0.9035, 0.3133, 0.8825, 0.3203, 0.883, 0.3099, 0.8991, 0.3037, 0.7178, 0.3098, 0.7183, 0.3202, 0.6973, 0.3131, 0.7017, 0.3035, 0.8825, 0.3203, 0.8661, 0.3201, 0.8694, 0.3094, 0.883, 0.3099, 0.7314, 0.3093, 0.7347, 0.32, 0.7183, 0.3202, 0.7178, 0.3098, 0.8661, 0.3201, 0.8464, 0.3112, 0.8552, 0.3012, 0.8694, 0.3094, 0.7457, 0.3011, 0.7545, 0.3111, 0.7347, 0.32, 0.7314, 0.3093, 0.8694, 0.3094, 0.8552, 0.3012, 0.8614, 0.2963, 0.871, 0.3045, 0.7395, 0.2962, 0.7457, 0.3011, 0.7314, 0.3093, 0.7299, 0.3044, 0.883, 0.3099, 0.8694, 0.3094, 0.871, 0.3045, 0.8826, 0.3048, 0.7299, 0.3044, 0.7314, 0.3093, 0.7178, 0.3098, 0.7182, 0.3046, 0.8991, 0.3037, 0.883, 0.3099, 0.8826, 0.3048, 0.8973, 0.3, 0.7182, 0.3046, 0.7178, 0.3098, 0.7017, 0.3035, 0.7035, 0.2998, 0.9261, 0.2925, 0.8991, 0.3037, 0.8973, 0.3, 0.9196, 0.2876, 0.7035, 0.2998, 0.7017, 0.3035, 0.6747, 0.2922, 0.6812, 0.2873, 0.9312, 0.2793, 0.9261, 0.2925, 0.9196, 0.2876, 0.9242, 0.2772, 0.6812, 0.2873, 0.6747, 0.2922, 0.6696, 0.2789, 0.6766, 0.2768, 0.9296, 0.2599, 0.9312, 0.2793, 0.9242, 0.2772, 0.9232, 0.2635, 0.6766, 0.2768, 0.6696, 0.2789, 0.6712, 0.2595, 0.6777, 0.2631, 0.9076, 0.2414, 0.9296, 0.2599, 0.9232, 0.2635, 0.9047, 0.2459, 0.6777, 0.2631, 0.6712, 0.2595, 0.6933, 0.241, 0.6962, 0.2455, 0.8869, 0.2339, 0.9076, 0.2414, 0.9047, 0.2459, 0.8876, 0.2396, 0.6962, 0.2455, 0.6933, 0.241, 0.7142, 0.2335, 0.7134, 0.2393, 0.8567, 0.2433, 0.8869, 0.2339, 0.8876, 0.2396, 0.8607, 0.2476, 0.7134, 0.2393, 0.7142, 0.2335, 0.7444, 0.2431, 0.7404, 0.2474, 0.8479, 0.253, 0.8567, 0.2433, 0.8607, 0.2476, 0.8536, 0.2576, 0.7404, 0.2474, 0.7444, 0.2431, 0.7532, 0.2529, 0.7475, 0.2575, 0.8552, 0.3012, 0.8465, 0.2848, 0.8526, 0.2836, 0.8614, 0.2963, 0.7483, 0.2835, 0.7545, 0.2847, 0.7457, 0.3011, 0.7395, 0.2962, 0.8465, 0.2848, 0.8438, 0.2674, 0.8523, 0.2689, 0.8526, 0.2836, 0.7487, 0.2687, 0.7572, 0.2672, 0.7545, 0.2847, 0.7483, 0.2835, 0.8438, 0.2674, 0.8479, 0.253, 0.8536, 0.2576, 0.8523, 0.2689, 0.7475, 0.2575, 0.7532, 0.2529, 0.7572, 0.2672, 0.7487, 0.2687, 0.3003, 0.03481, 0.3245, 0.03002, 0.3355, 0.07884, 0.3003, 0.07213, 0.2652, 0.07884, 0.2762, 0.03002, 0.3003, 0.03481, 0.3003, 0.07213, 0.3245, 0.03002, 0.3967, 0.0001539, 0.3992, 0.04816, 0.3355, 0.07884, 0.2014, 0.04816, 0.2039, 0.0001543, 0.2762, 0.03002, 0.2652, 0.07884, 0.3967, 0.0001539, 0.4515, 0.01561, 0.4375, 0.0621, 0.3992, 0.04816, 0.1631, 0.0621, 0.1492, 0.01561, 0.2039, 0.0001543, 0.2014, 0.04816, 0.4515, 0.01561, 0.4972, 0.08189, 0.464, 0.1246, 0.4375, 0.0621, 0.1367, 0.1246, 0.1035, 0.08189, 0.1492, 0.01561, 0.1631, 0.0621, 0.4972, 0.08189, 0.5534, 0.1583, 0.5175, 0.1925, 0.464, 0.1246, 0.08311, 0.1925, 0.04726, 0.1583, 0.1035, 0.08189, 0.1367, 0.1246, 0.5534, 0.1583, 0.5917, 0.2029, 0.544, 0.2308, 0.5175, 0.1925, 0.05671, 0.2308, 0.008953, 0.2029, 0.04726, 0.1583, 0.08311, 0.1925, 0.5917, 0.2029, 0.5809, 0.3257, 0.5463, 0.3332, 0.544, 0.2308, 0.05435, 0.3332, 0.01979, 0.3257, 0.008953, 0.2029, 0.05671, 0.2308, 0.5809, 0.3257, 0.6005, 0.4378, 0.5496, 0.4277, 0.5463, 0.3332, 0.05109, 0.4277, 0.0001539, 0.4378, 0.01979, 0.3257, 0.05435, 0.3332, 0.6005, 0.4378, 0.5722, 0.5215, 0.5443, 0.5042, 0.5496, 0.4277, 0.05631, 0.5042, 0.02841, 0.5215, 0.0001539, 0.4378, 0.05109, 0.4277, 0.3003, 0.6625, 0.3003, 0.6209, 0.3832, 0.5868, 0.3568, 0.6593, 0.2175, 0.5868, 0.3003, 0.6209, 0.3003, 0.6625, 0.2438, 0.6593, 0.3003, 0.7512, 0.3003, 0.6625, 0.3568, 0.6593, 0.346, 0.7413, 0.2438, 0.6593, 0.3003, 0.6625, 0.3003, 0.7512, 0.2547, 0.7413, 0.3003, 0.8139, 0.3003, 0.7512, 0.346, 0.7413, 0.3482, 0.8031, 0.2547, 0.7413, 0.3003, 0.7512, 0.3003, 0.8139, 0.2525, 0.8031, 0.3564, 0.8386, 0.3003, 0.8492, 0.3003, 0.8139, 0.3482, 0.8031, 0.3003, 0.8139, 0.3003, 0.8492, 0.2443, 0.8386, 0.2525, 0.8031, 0.4009, 0.8205, 0.3564, 0.8386, 0.3482, 0.8031, 0.3868, 0.7889, 0.2525, 0.8031, 0.2443, 0.8386, 0.1997, 0.8205, 0.2138, 0.7889, 0.4208, 0.8066, 0.4009, 0.8205, 0.3868, 0.7889, 0.3968, 0.7386, 0.2138, 0.7889, 0.1997, 0.8205, 0.1798, 0.8066, 0.2038, 0.7386, 0.4531, 0.7561, 0.4208, 0.8066, 0.3968, 0.7386, 0.4133, 0.6612, 0.2038, 0.7386, 0.1798, 0.8066, 0.1475, 0.7561, 0.1874, 0.6612, 0.3968, 0.7386, 0.346, 0.7413, 0.3568, 0.6593, 0.4133, 0.6612, 0.2438, 0.6593, 0.2547, 0.7413, 0.2038, 0.7386, 0.1874, 0.6612, 0.3968, 0.7386, 0.3868, 0.7889, 0.3482, 0.8031, 0.346, 0.7413, 0.2525, 0.8031, 0.2138, 0.7889, 0.2038, 0.7386, 0.2547, 0.7413, 0.4544, 0.6145, 0.4133, 0.6612, 0.3568, 0.6593, 0.3832, 0.5868, 0.2438, 0.6593, 0.1874, 0.6612, 0.1463, 0.6145, 0.2175, 0.5868, 0.486, 0.6828, 0.4531, 0.7561, 0.4133, 0.6612, 0.4544, 0.6145, 0.1874, 0.6612, 0.1475, 0.7561, 0.1146, 0.6828, 0.1463, 0.6145, 0.5086, 0.6423, 0.4801, 0.5977, 0.5074, 0.5944, 0.5246, 0.625, 0.09322, 0.5944, 0.1206, 0.5977, 0.0921, 0.6423, 0.07606, 0.625, 0.486, 0.6828, 0.4544, 0.6145, 0.4801, 0.5977, 0.5086, 0.6423, 0.1206, 0.5977, 0.1463, 0.6145, 0.1146, 0.6828, 0.0921, 0.6423, 0.545, 0.6057, 0.5246, 0.625, 0.5074, 0.5944, 0.5288, 0.5911, 0.09322, 0.5944, 0.07606, 0.625, 0.05567, 0.6057, 0.07187, 0.5911, 0.545, 0.6057, 0.5288, 0.5911, 0.5443, 0.5042, 0.5722, 0.5215, 0.05631, 0.5042, 0.07187, 0.5911, 0.05567, 0.6057, 0.02841, 0.5215, 0.3003, 0.3691, 0.3314, 0.3724, 0.3366, 0.3954, 0.3003, 0.3947, 0.264, 0.3954, 0.2693, 0.3724, 0.3003, 0.3691, 0.3003, 0.3947, 0.3003, 0.3947, 0.3366, 0.3954, 0.3469, 0.4374, 0.3003, 0.4399, 0.2538, 0.4374, 0.264, 0.3954, 0.3003, 0.3947, 0.3003, 0.4399, 0.3003, 0.4399, 0.3469, 0.4374, 0.3726, 0.5498, 0.3003, 0.5826, 0.2281, 0.5498, 0.2538, 0.4374, 0.3003, 0.4399, 0.3003, 0.5826, 0.3003, 0.5826, 0.3726, 0.5498, 0.3832, 0.5868, 0.3003, 0.6209, 0.2175, 0.5868, 0.2281, 0.5498, 0.3003, 0.5826, 0.3003, 0.6209, 0.4544, 0.6145, 0.3832, 0.5868, 0.3726, 0.5498, 0.4801, 0.5977, 0.2281, 0.5498, 0.2175, 0.5868, 0.1463, 0.6145, 0.1206, 0.5977, 0.5463, 0.3332, 0.5496, 0.4277, 0.4502, 0.3911, 0.4442, 0.3339, 0.1504, 0.3911, 0.05109, 0.4277, 0.05435, 0.3332, 0.1565, 0.3339, 0.3003, 0.3343, 0.3369, 0.3391, 0.3314, 0.3724, 0.3003, 0.3691, 0.2693, 0.3724, 0.2637, 0.3391, 0.3003, 0.3343, 0.3003, 0.3691, 0.3003, 0.2008, 0.3658, 0.2259, 0.3498, 0.264, 0.3003, 0.2537, 0.2509, 0.264, 0.2348, 0.2259, 0.3003, 0.2008, 0.3003, 0.2537, 0.3003, 0.2537, 0.3498, 0.264, 0.3403, 0.2943, 0.3003, 0.3008, 0.2603, 0.2943, 0.2509, 0.264, 0.3003, 0.2537, 0.3003, 0.3008, 0.3003, 0.3008, 0.3403, 0.2943, 0.3369, 0.3391, 0.3003, 0.3343, 0.2637, 0.3391, 0.2603, 0.2943, 0.3003, 0.3008, 0.3003, 0.3343, 0.5175, 0.1925, 0.544, 0.2308, 0.4944, 0.2495, 0.4596, 0.2311, 0.1063, 0.2495, 0.05671, 0.2308, 0.08311, 0.1925, 0.1411, 0.2311, 0.4596, 0.2311, 0.4944, 0.2495, 0.4249, 0.2809, 0.3918, 0.264, 0.1757, 0.2809, 0.1063, 0.2495, 0.1411, 0.2311, 0.2089, 0.264, 0.3918, 0.264, 0.4249, 0.2809, 0.3923, 0.2988, 0.3688, 0.2894, 0.2083, 0.2988, 0.1757, 0.2809, 0.2089, 0.264, 0.2318, 0.2894, 0.3688, 0.2894, 0.3923, 0.2988, 0.3757, 0.3207, 0.3563, 0.3124, 0.225, 0.3207, 0.2083, 0.2988, 0.2318, 0.2894, 0.2443, 0.3124, 0.3749, 0.35, 0.3546, 0.3459, 0.3563, 0.3124, 0.3757, 0.3207, 0.2443, 0.3124, 0.2461, 0.3459, 0.2257, 0.35, 0.225, 0.3207, 0.3369, 0.3391, 0.3403, 0.2943, 0.3563, 0.3124, 0.3546, 0.3459, 0.2443, 0.3124, 0.2603, 0.2943, 0.2637, 0.3391, 0.2461, 0.3459, 0.3403, 0.2943, 0.3498, 0.264, 0.3688, 0.2894, 0.3563, 0.3124, 0.2318, 0.2894, 0.2509, 0.264, 0.2603, 0.2943, 0.2443, 0.3124, 0.3498, 0.264, 0.3658, 0.2259, 0.3918, 0.264, 0.3688, 0.2894, 0.2089, 0.264, 0.2348, 0.2259, 0.2509, 0.264, 0.2318, 0.2894, 0.3658, 0.2259, 0.4391, 0.1603, 0.4596, 0.2311, 0.3918, 0.264, 0.1411, 0.2311, 0.1616, 0.1603, 0.2348, 0.2259, 0.2089, 0.264, 0.464, 0.1246, 0.5175, 0.1925, 0.4596, 0.2311, 0.4391, 0.1603, 0.1411, 0.2311, 0.08311, 0.1925, 0.1367, 0.1246, 0.1616, 0.1603, 0.3003, 0.1088, 0.4391, 0.1603, 0.3658, 0.2259, 0.3003, 0.2008, 0.2348, 0.2259, 0.1616, 0.1603, 0.3003, 0.1088, 0.3003, 0.2008, 0.3355, 0.07884, 0.3992, 0.04816, 0.4375, 0.0621, 0.464, 0.1246, 0.1631, 0.0621, 0.2014, 0.04816, 0.2652, 0.07884, 0.1367, 0.1246, 0.3355, 0.07884, 0.464, 0.1246, 0.4391, 0.1603, 0.3003, 0.1088, 0.1616, 0.1603, 0.1367, 0.1246, 0.2652, 0.07884, 0.3003, 0.1088, 0.3003, 0.07213, 0.3355, 0.07884, 0.3003, 0.1088, 0.3003, 0.1088, 0.2652, 0.07884, 0.3003, 0.07213, 0.544, 0.2308, 0.5463, 0.3332, 0.4442, 0.3339, 0.4944, 0.2495, 0.1565, 0.3339, 0.05435, 0.3332, 0.05671, 0.2308, 0.1063, 0.2495, 0.4442, 0.3339, 0.4235, 0.3267, 0.4249, 0.2809, 0.4944, 0.2495, 0.1757, 0.2809, 0.1772, 0.3267, 0.1565, 0.3339, 0.1063, 0.2495, 0.4235, 0.3267, 0.4003, 0.336, 0.3923, 0.2988, 0.4249, 0.2809, 0.2083, 0.2988, 0.2004, 0.336, 0.1772, 0.3267, 0.1757, 0.2809, 0.3749, 0.35, 0.3757, 0.3207, 0.3923, 0.2988, 0.4003, 0.336, 0.2083, 0.2988, 0.225, 0.3207, 0.2257, 0.35, 0.2004, 0.336, 0.3726, 0.5498, 0.3469, 0.4374, 0.3738, 0.4236, 0.4348, 0.4786, 0.2268, 0.4236, 0.2538, 0.4374, 0.2281, 0.5498, 0.1658, 0.4786, 0.4502, 0.3911, 0.4348, 0.4786, 0.3738, 0.4236, 0.3955, 0.4047, 0.2268, 0.4236, 0.1658, 0.4786, 0.1504, 0.3911, 0.2052, 0.4047, 0.5496, 0.4277, 0.5443, 0.5042, 0.4348, 0.4786, 0.4502, 0.3911, 0.1658, 0.4786, 0.05631, 0.5042, 0.05109, 0.4277, 0.1504, 0.3911, 0.5443, 0.5042, 0.5074, 0.5944, 0.4801, 0.5977, 0.4348, 0.4786, 0.1206, 0.5977, 0.09322, 0.5944, 0.05631, 0.5042, 0.1658, 0.4786, 0.4801, 0.5977, 0.3726, 0.5498, 0.4348, 0.4786, 0.1658, 0.4786, 0.2281, 0.5498, 0.1206, 0.5977, 0.5443, 0.5042, 0.5288, 0.5911, 0.5074, 0.5944, 0.09322, 0.5944, 0.07187, 0.5911, 0.05631, 0.5042, 0.3749, 0.35, 0.3691, 0.3744, 0.3496, 0.3754, 0.3546, 0.3459, 0.2511, 0.3754, 0.2316, 0.3744, 0.2257, 0.35, 0.2461, 0.3459, 0.3369, 0.3391, 0.3546, 0.3459, 0.3496, 0.3754, 0.3314, 0.3724, 0.2511, 0.3754, 0.2461, 0.3459, 0.2637, 0.3391, 0.2693, 0.3724, 0.3955, 0.4047, 0.3738, 0.4236, 0.3496, 0.3754, 0.3691, 0.3744, 0.2511, 0.3754, 0.2268, 0.4236, 0.2052, 0.4047, 0.2316, 0.3744, 0.3469, 0.4374, 0.3366, 0.3954, 0.3496, 0.3754, 0.3738, 0.4236, 0.2511, 0.3754, 0.264, 0.3954, 0.2538, 0.4374, 0.2268, 0.4236, 0.3314, 0.3724, 0.3496, 0.3754, 0.3366, 0.3954, 0.264, 0.3954, 0.2511, 0.3754, 0.2693, 0.3724, 0.39, 0.3525, 0.3915, 0.3473, 0.3938, 0.3483, 0.3913, 0.3522, 0.2068, 0.3483, 0.2091, 0.3473, 0.2107, 0.3525, 0.2094, 0.3522, 0.39, 0.3525, 0.3913, 0.3522, 0.3902, 0.3554, 0.3894, 0.3557, 0.2104, 0.3554, 0.2094, 0.3522, 0.2107, 0.3525, 0.2112, 0.3557, 0.3894, 0.3557, 0.3902, 0.3554, 0.3902, 0.357, 0.3897, 0.3569, 0.2104, 0.357, 0.2104, 0.3554, 0.2112, 0.3557, 0.211, 0.3569, 0.3897, 0.3569, 0.3902, 0.357, 0.3904, 0.3592, 0.3896, 0.3589, 0.2102, 0.3592, 0.2104, 0.357, 0.211, 0.3569, 0.2111, 0.3589, 0.3896, 0.3589, 0.3904, 0.3592, 0.3915, 0.3642, 0.3899, 0.3647, 0.2092, 0.3642, 0.2102, 0.3592, 0.2111, 0.3589, 0.2107, 0.3647, 0.3899, 0.3647, 0.3915, 0.3642, 0.3968, 0.3733, 0.3949, 0.378, 0.2038, 0.3733, 0.2092, 0.3642, 0.2107, 0.3647, 0.2058, 0.378, 0.3916, 0.3641, 0.3923, 0.3621, 0.3965, 0.3689, 0.397, 0.3732, 0.2041, 0.3689, 0.2084, 0.3621, 0.2091, 0.3641, 0.2037, 0.3732, 0.3905, 0.3592, 0.391, 0.359, 0.3923, 0.3621, 0.3916, 0.3641, 0.2084, 0.3621, 0.2097, 0.359, 0.2102, 0.3592, 0.2091, 0.3641, 0.3903, 0.357, 0.3907, 0.3573, 0.391, 0.359, 0.3905, 0.3592, 0.2097, 0.359, 0.21, 0.3573, 0.2104, 0.357, 0.2102, 0.3592, 0.3903, 0.3554, 0.391, 0.3561, 0.3907, 0.3573, 0.3903, 0.357, 0.21, 0.3573, 0.2096, 0.3561, 0.2104, 0.3554, 0.2104, 0.357, 0.3914, 0.3523, 0.3928, 0.3541, 0.391, 0.3561, 0.3903, 0.3554, 0.2096, 0.3561, 0.2079, 0.3541, 0.2093, 0.3523, 0.2104, 0.3554, 0.3914, 0.3523, 0.3939, 0.3484, 0.3956, 0.352, 0.3928, 0.3541, 0.2051, 0.352, 0.2068, 0.3484, 0.2093, 0.3523, 0.2079, 0.3541, 0.4502, 0.3911, 0.3955, 0.4047, 0.4093, 0.3783, 0.4265, 0.38, 0.1914, 0.3783, 0.2052, 0.4047, 0.1504, 0.3911, 0.1741, 0.38, 0.3955, 0.4047, 0.3949, 0.378, 0.3968, 0.3733, 0.4093, 0.3783, 0.2038, 0.3733, 0.2058, 0.378, 0.2052, 0.4047, 0.1914, 0.3783, 0.4442, 0.3339, 0.4502, 0.3911, 0.4265, 0.38, 0.4235, 0.3267, 0.1741, 0.38, 0.1504, 0.3911, 0.1565, 0.3339, 0.1772, 0.3267, 0.4003, 0.336, 0.4014, 0.3449, 0.3938, 0.3483, 0.3915, 0.3473, 0.2068, 0.3483, 0.1993, 0.3449, 0.2004, 0.336, 0.2091, 0.3473, 0.397, 0.3732, 0.3965, 0.3689, 0.4006, 0.3673, 0.4093, 0.3783, 0.2001, 0.3673, 0.2041, 0.3689, 0.2037, 0.3732, 0.1914, 0.3783, 0.4012, 0.3652, 0.4113, 0.3705, 0.4093, 0.3783, 0.4006, 0.3673, 0.1914, 0.3783, 0.1893, 0.3705, 0.1994, 0.3652, 0.2001, 0.3673, 0.4054, 0.3623, 0.4113, 0.3705, 0.4012, 0.3652, 0.4024, 0.3631, 0.1994, 0.3652, 0.1893, 0.3705, 0.1952, 0.3623, 0.1983, 0.3631, 0.4035, 0.3562, 0.4095, 0.3521, 0.4113, 0.3705, 0.4054, 0.3623, 0.1893, 0.3705, 0.1912, 0.3521, 0.1971, 0.3562, 0.1952, 0.3623, 0.4014, 0.3451, 0.4095, 0.3521, 0.4035, 0.3562, 0.3998, 0.3522, 0.1971, 0.3562, 0.1912, 0.3521, 0.1993, 0.3451, 0.2008, 0.3522, 0.3939, 0.3484, 0.4014, 0.3451, 0.3998, 0.3522, 0.3956, 0.352, 0.2008, 0.3522, 0.1993, 0.3451, 0.2068, 0.3484, 0.2051, 0.352, 0.4235, 0.3267, 0.4097, 0.352, 0.4014, 0.3449, 0.4003, 0.336, 0.1993, 0.3449, 0.1909, 0.352, 0.1772, 0.3267, 0.2004, 0.336, 0.4235, 0.3267, 0.4265, 0.38, 0.4113, 0.3705, 0.4097, 0.352, 0.1893, 0.3705, 0.1741, 0.38, 0.1772, 0.3267, 0.1909, 0.352, 0.4265, 0.38, 0.4093, 0.3783, 0.4113, 0.3705, 0.1893, 0.3705, 0.1914, 0.3783, 0.1741, 0.38, 0.3956, 0.352, 0.3998, 0.3522, 0.3986, 0.3548, 0.3953, 0.3541, 0.2021, 0.3548, 0.2008, 0.3522, 0.2051, 0.352, 0.2054, 0.3541, 0.3998, 0.3522, 0.4035, 0.3562, 0.401, 0.3575, 0.3986, 0.3548, 0.1997, 0.3575, 0.1971, 0.3562, 0.2008, 0.3522, 0.2021, 0.3548, 0.4035, 0.3562, 0.4054, 0.3623, 0.4031, 0.3612, 0.401, 0.3575, 0.1976, 0.3612, 0.1952, 0.3623, 0.1971, 0.3562, 0.1997, 0.3575, 0.4054, 0.3623, 0.4024, 0.3631, 0.4009, 0.3619, 0.4031, 0.3612, 0.1998, 0.3619, 0.1983, 0.3631, 0.1952, 0.3623, 0.1976, 0.3612, 0.4024, 0.3631, 0.4012, 0.3652, 0.3994, 0.3645, 0.4009, 0.3619, 0.2013, 0.3645, 0.1994, 0.3652, 0.1983, 0.3631, 0.1998, 0.3619, 0.4012, 0.3652, 0.4006, 0.3673, 0.3998, 0.3659, 0.3994, 0.3645, 0.2009, 0.3659, 0.2001, 0.3673, 0.1994, 0.3652, 0.2013, 0.3645, 0.4006, 0.3673, 0.3965, 0.3689, 0.3971, 0.3668, 0.3998, 0.3659, 0.2036, 0.3668, 0.2041, 0.3689, 0.2001, 0.3673, 0.2009, 0.3659, 0.3928, 0.3541, 0.3956, 0.352, 0.3953, 0.3541, 0.3927, 0.3552, 0.2054, 0.3541, 0.2051, 0.352, 0.2079, 0.3541, 0.208, 0.3552, 0.391, 0.3561, 0.3928, 0.3541, 0.3927, 0.3552, 0.3912, 0.3565, 0.208, 0.3552, 0.2079, 0.3541, 0.2096, 0.3561, 0.2094, 0.3565, 0.3907, 0.3573, 0.391, 0.3561, 0.3912, 0.3565, 0.3912, 0.3574, 0.2094, 0.3565, 0.2096, 0.3561, 0.21, 0.3573, 0.2095, 0.3574, 0.391, 0.359, 0.3907, 0.3573, 0.3912, 0.3574, 0.3914, 0.3586, 0.2095, 0.3574, 0.21, 0.3573, 0.2097, 0.359, 0.2093, 0.3586, 0.3923, 0.3621, 0.391, 0.359, 0.3914, 0.3586, 0.3926, 0.3609, 0.2093, 0.3586, 0.2097, 0.359, 0.2084, 0.3621, 0.2081, 0.3609, 0.3965, 0.3689, 0.3923, 0.3621, 0.3926, 0.3609, 0.3971, 0.3668, 0.2081, 0.3609, 0.2084, 0.3621, 0.2041, 0.3689, 0.2036, 0.3668, 0.4009, 0.3619, 0.3994, 0.3645, 0.3965, 0.3616, 0.3986, 0.3602, 0.2042, 0.3616, 0.2013, 0.3645, 0.1998, 0.3619, 0.2021, 0.3602, 0.3986, 0.3602, 0.3965, 0.3616, 0.3948, 0.359, 0.3962, 0.3577, 0.2058, 0.359, 0.2042, 0.3616, 0.2021, 0.3602, 0.2044, 0.3577, 0.3962, 0.3577, 0.3948, 0.359, 0.3938, 0.3576, 0.3943, 0.3564, 0.2069, 0.3576, 0.2058, 0.359, 0.2044, 0.3577, 0.2063, 0.3564, 0.3943, 0.3564, 0.3938, 0.3576, 0.3928, 0.3573, 0.3928, 0.3564, 0.2078, 0.3573, 0.2069, 0.3576, 0.2063, 0.3564, 0.2079, 0.3564, 0.3927, 0.3552, 0.3953, 0.3541, 0.3943, 0.3564, 0.3928, 0.3564, 0.2063, 0.3564, 0.2054, 0.3541, 0.208, 0.3552, 0.2079, 0.3564, 0.3986, 0.3548, 0.3962, 0.3577, 0.3943, 0.3564, 0.3953, 0.3541, 0.2063, 0.3564, 0.2044, 0.3577, 0.2021, 0.3548, 0.2054, 0.3541, 0.3986, 0.3548, 0.401, 0.3575, 0.3986, 0.3602, 0.3962, 0.3577, 0.2021, 0.3602, 0.1997, 0.3575, 0.2021, 0.3548, 0.2044, 0.3577, 0.4009, 0.3619, 0.3986, 0.3602, 0.401, 0.3575, 0.4031, 0.3612, 0.1997, 0.3575, 0.2021, 0.3602, 0.1998, 0.3619, 0.1976, 0.3612, 0.3998, 0.3659, 0.3971, 0.3668, 0.3965, 0.3616, 0.3994, 0.3645, 0.2042, 0.3616, 0.2036, 0.3668, 0.2009, 0.3659, 0.2013, 0.3645, 0.3926, 0.3609, 0.3948, 0.359, 0.3965, 0.3616, 0.3971, 0.3668, 0.2042, 0.3616, 0.2058, 0.359, 0.2081, 0.3609, 0.2036, 0.3668, 0.3914, 0.3586, 0.3938, 0.3576, 0.3948, 0.359, 0.3926, 0.3609, 0.2058, 0.359, 0.2069, 0.3576, 0.2093, 0.3586, 0.2081, 0.3609, 0.3912, 0.3574, 0.3928, 0.3573, 0.3938, 0.3576, 0.3914, 0.3586, 0.2069, 0.3576, 0.2078, 0.3573, 0.2095, 0.3574, 0.2093, 0.3586, 0.3912, 0.3565, 0.3928, 0.3564, 0.3928, 0.3573, 0.3912, 0.3574, 0.2078, 0.3573, 0.2079, 0.3564, 0.2094, 0.3565, 0.2095, 0.3574, 0.3927, 0.3552, 0.3928, 0.3564, 0.3912, 0.3565, 0.2094, 0.3565, 0.2079, 0.3564, 0.208, 0.3552, 0.3899, 0.3647, 0.3949, 0.378, 0.3809, 0.3751, 0.3867, 0.3619, 0.2198, 0.3751, 0.2058, 0.378, 0.2107, 0.3647, 0.214, 0.3619, 0.3896, 0.3589, 0.3899, 0.3647, 0.3867, 0.3619, 0.3887, 0.3583, 0.214, 0.3619, 0.2107, 0.3647, 0.2111, 0.3589, 0.212, 0.3583, 0.3897, 0.3569, 0.3896, 0.3589, 0.3887, 0.3583, 0.3893, 0.3571, 0.212, 0.3583, 0.2111, 0.3589, 0.211, 0.3569, 0.2114, 0.3571, 0.3894, 0.3557, 0.3897, 0.3569, 0.3893, 0.3571, 0.3889, 0.3562, 0.2114, 0.3571, 0.211, 0.3569, 0.2112, 0.3557, 0.2118, 0.3562, 0.39, 0.3525, 0.3894, 0.3557, 0.3889, 0.3562, 0.3872, 0.3546, 0.2118, 0.3562, 0.2112, 0.3557, 0.2107, 0.3525, 0.2135, 0.3546, 0.3915, 0.3473, 0.39, 0.3525, 0.3872, 0.3546, 0.3818, 0.3478, 0.2135, 0.3546, 0.2107, 0.3525, 0.2091, 0.3473, 0.2188, 0.3478, 0.3872, 0.3546, 0.3867, 0.3619, 0.3809, 0.3751, 0.3818, 0.3478, 0.2198, 0.3751, 0.214, 0.3619, 0.2135, 0.3546, 0.2188, 0.3478, 0.3872, 0.3546, 0.3889, 0.3562, 0.3887, 0.3583, 0.3867, 0.3619, 0.212, 0.3583, 0.2118, 0.3562, 0.2135, 0.3546, 0.214, 0.3619, 0.3889, 0.3562, 0.3893, 0.3571, 0.3887, 0.3583, 0.212, 0.3583, 0.2114, 0.3571, 0.2118, 0.3562, 0.3749, 0.35, 0.4003, 0.336, 0.3915, 0.3473, 0.3818, 0.3478, 0.2091, 0.3473, 0.2004, 0.336, 0.2257, 0.35, 0.2188, 0.3478, 0.3749, 0.35, 0.3818, 0.3478, 0.3809, 0.3751, 0.3691, 0.3744, 0.2198, 0.3751, 0.2188, 0.3478, 0.2257, 0.35, 0.2316, 0.3744, 0.3955, 0.4047, 0.3691, 0.3744, 0.3809, 0.3751, 0.3949, 0.378, 0.2198, 0.3751, 0.2316, 0.3744, 0.2052, 0.4047, 0.2058, 0.378])
me_suzanne.use_remesh_preserve_volume = False
me_suzanne.use_remesh_preserve_attributes = False
me_suzanne.use_mirror_vertex_groups = False
me_suzanne.update()

# ---- objects
ob_suzanne = bpy.data.objects.new('Suzanne', me_suzanne)

# ---- transforms, parenting, visibility, modifiers, constraints
ob_suzanne.location = (0.0, 0.0, 0.0)
ob_suzanne.lineart.crease_threshold = 0.0

# ---- collection membership
col_collection_1.objects.link(ob_suzanne)

# ---- scene / render settings (as saved in the file)
scene.frame_start = 1; scene.frame_end = 250; scene.frame_set(3)
scene.render.engine = 'BLENDER_EEVEE_NEXT'
scene.render.resolution_percentage = 50
scene.render.dither_intensity = 0.0
scene.cycles.use_denoising = False
scene.cycles.samples = 10
scene.cycles.sampling_pattern = 'TABULATED_SOBOL'
scene.cycles.light_sampling_threshold = 0.0
scene.cycles.use_adaptive_sampling = False
scene.cycles.use_light_tree = False
scene.cycles.blur_glossy = 0.0
scene.cycles.pixel_filter_type = 'GAUSSIAN'
scene.cycles.sample_clamp_indirect = 0.0
scene.view_settings.view_transform = 'Standard'
bpy.context.view_layer.update()

# ---- added for rendering (the .blend has no active camera and no usable light): camera, sun
cam_auto = bpy.data.cameras.new('AutoCamera')
cam_auto.lens = 50.0
cam_auto.sensor_width = 36.0
cam_auto.clip_end = 1000.0
ob_auto_camera = bpy.data.objects.new('AutoCamera', cam_auto)
scene.collection.objects.link(ob_auto_camera)
ob_auto_camera.location = (3.49307, -4.84491, 2.79445)
ob_auto_camera.rotation_euler = (1.09748, -7.21219e-08, 0.694738)
scene.camera = ob_auto_camera
light_auto_sun = bpy.data.lights.new('AutoSun', 'SUN')
light_auto_sun.energy = 3.0
light_auto_sun.angle = 0.0523599
ob_auto_sun = bpy.data.objects.new('AutoSun', light_auto_sun)
scene.collection.objects.link(ob_auto_sun)
ob_auto_sun.rotation_euler = (0.872665, 0.174533, 0.523599)
bpy.context.view_layer.update()

